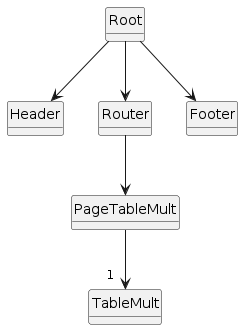

The diagram above was rendered by PlantUML. Its source (embedded in the PNG):
@startuml
class Root
class Header
class Router
class Footer

class TableMult
class PageTableMult

Root --> Header
Root --> Router
Root --> Footer
Router --> PageTableMult

PageTableMult -->"1  " TableMult

hide circle
hide method
@enduml